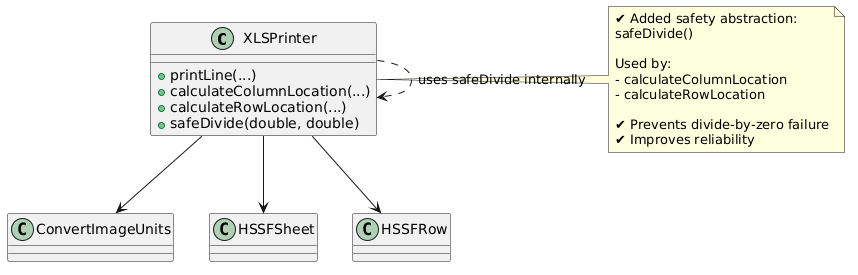

The diagram above was rendered by PlantUML. Its source (embedded in the PNG):
@startuml
class XLSPrinter {
    + printLine(...)
    + calculateColumnLocation(...)
    + calculateRowLocation(...)
    + safeDivide(double, double)
}

class ConvertImageUnits
class HSSFSheet
class HSSFRow

XLSPrinter --> HSSFSheet
XLSPrinter --> HSSFRow
XLSPrinter --> ConvertImageUnits

XLSPrinter ..> XLSPrinter : uses safeDivide internally

note right of XLSPrinter
✔ Added safety abstraction:
safeDivide()

Used by:
- calculateColumnLocation
- calculateRowLocation

✔ Prevents divide-by-zero failure
✔ Improves reliability
end note
@enduml